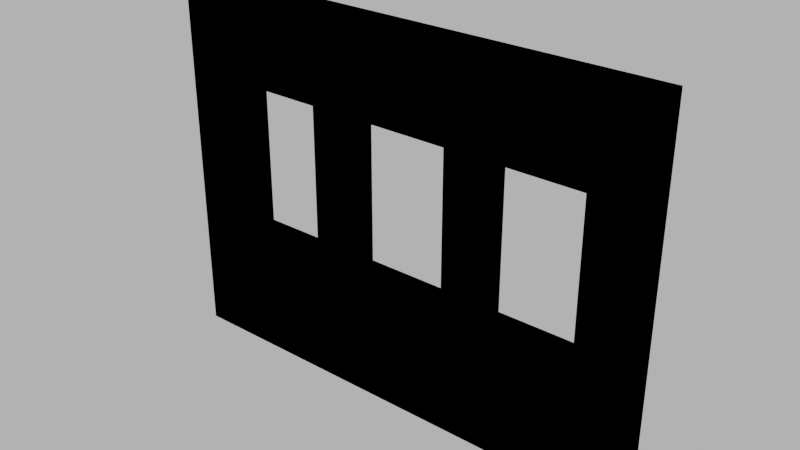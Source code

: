 # Source: 002_wall_windows_001.blend  (saved by Blender 4.1.24; exported with 4.5.12 LTS)
import bpy
from mathutils import Matrix  # noqa: F401  (used for matrix-valued properties, if any)

bpy.ops.wm.read_factory_settings(use_empty=True)
scene = bpy.context.scene
scene.name = 'Scene'

# ---- images (referenced by path relative to the original .blend; pixels are not part of the script)
import os
ASSET_DIR = os.environ.get("B2B_ASSET_DIR", "")  # directory of the original .blend (textures are referenced by path, not embedded)
HERE = os.path.dirname(os.path.abspath(__file__))  # packed textures are extracted next to this script under _unpacked/

def load_image(name, relpath, width, height, colorspace="sRGB"):
    """Load a texture the original file referenced (path relative to the .blend, or extracted next to this script)."""
    p = next((c for c in (os.path.join(HERE, relpath), os.path.join(ASSET_DIR, relpath)) if relpath and os.path.exists(c)), "")
    if p:
        img = bpy.data.images.load(p, check_existing=True)
        img.name = name
    else:  # same state as the original file: an image datablock whose file is absent (Cycles renders it pink)
        img = bpy.data.images.new(name, width, height)
        img.source = "FILE"
        img.filepath = "//" + (relpath or name)
    img.colorspace_settings.name = colorspace
    return img
img_concrete043b_1k_jpg_color_jpg = load_image('Concrete043B_1K-JPG_Color.jpg', 'Concrete043B_1K-JPG_Color.jpg', 1024, 1024, 'sRGB')
img_concrete043b_1k_jpg_metalness_jpg = load_image('Concrete043B_1K-JPG_Metalness.jpg', 'Concrete043B_1K-JPG_Metalness.jpg', 1024, 1024, 'Non-Color')
img_concrete043b_1k_jpg_roughness_jpg = load_image('Concrete043B_1K-JPG_Roughness.jpg', 'Concrete043B_1K-JPG_Roughness.jpg', 1024, 1024, 'Non-Color')
img_concrete043b_1k_jpg_normalgl_jpg = load_image('Concrete043B_1K-JPG_NormalGL.jpg', 'Concrete043B_1K-JPG_NormalGL.jpg', 1024, 1024, 'Non-Color')

# ---- materials (node trees are filled in below, after node groups)
mat_concrete = bpy.data.materials.new('Concrete')
mat_concrete.use_transparent_shadow = False

# ---- material node trees
mat_concrete.use_nodes = True; mat_concrete.node_tree.nodes.clear()
_N = mat_concrete.node_tree.nodes; _L = mat_concrete.node_tree.links
n0 = _N.new('NodeFrame'); n0.name = 'Frame'; n0.location = (-1270, 340)
n0.label = 'Mapping'
n0.width = 400
n1 = _N.new('NodeFrame'); n1.name = 'Frame.001'; n1.location = (-628, 540)
n1.label = 'Textures'
n1.width = 358
n2 = _N.new('ShaderNodeOutputMaterial'); n2.name = 'Material Output'; n2.location = (300, 300)
n3 = _N.new('ShaderNodeBsdfPrincipled'); n3.name = 'Principled BSDF'; n3.location = (10, 300)
n3.distribution = 'GGX'
n3.subsurface_method = 'RANDOM_WALK_SKIN'
n3.inputs[3].default_value = 1.45
n3.inputs[27].default_value = (0.0, 0.0, 0.0, 1.0)
n3.inputs[28].default_value = 1.0
n4 = _N.new('ShaderNodeTexImage'); n4.name = 'Image Texture'; n4.location = (88, -40)
n4.label = 'Base Color'
n4.image = img_concrete043b_1k_jpg_color_jpg
n5 = _N.new('ShaderNodeTexImage'); n5.name = 'Image Texture.001'; n5.location = (88, -320)
n5.label = 'Metallic'
n5.image = img_concrete043b_1k_jpg_metalness_jpg
n6 = _N.new('ShaderNodeTexImage'); n6.name = 'Image Texture.002'; n6.location = (88, -600)
n6.label = 'Roughness'
n6.image = img_concrete043b_1k_jpg_roughness_jpg
n7 = _N.new('ShaderNodeTexImage'); n7.name = 'Image Texture.003'; n7.location = (88, -880)
n7.label = 'Normal'
n7.image = img_concrete043b_1k_jpg_normalgl_jpg
n8 = _N.new('ShaderNodeNormalMap'); n8.name = 'Normal Map'; n8.location = (-240, -340)
n9 = _N.new('ShaderNodeMapping'); n9.name = 'Mapping'; n9.location = (230, -40)
n10 = _N.new('NodeReroute'); n10.name = 'Reroute'; n10.location = (38, -596)
n10.width = 16
n10.socket_idname = 'NodeSocketVector'
n11 = _N.new('ShaderNodeTexCoord'); n11.name = 'Texture Coordinate'; n11.location = (30, -40)
n12 = _N.new('ShaderNodeValue'); n12.name = 'Value'; n12.location = (45, -324)
n12.outputs[0].default_value = 1.0
n4.parent = n1
n5.parent = n1
n6.parent = n1
n7.parent = n1
n9.parent = n0
n10.parent = n1
n11.parent = n0
n12.parent = n0
_L.new(n3.outputs[0], n2.inputs[0])
_L.new(n4.outputs[0], n3.inputs[0])
_L.new(n5.outputs[0], n3.inputs[1])
_L.new(n6.outputs[0], n3.inputs[2])
_L.new(n7.outputs[0], n8.inputs[1])
_L.new(n8.outputs[0], n3.inputs[5])
_L.new(n10.outputs[0], n4.inputs[0])
_L.new(n10.outputs[0], n5.inputs[0])
_L.new(n10.outputs[0], n6.inputs[0])
_L.new(n10.outputs[0], n7.inputs[0])
_L.new(n9.outputs[0], n10.inputs[0])
_L.new(n11.outputs[2], n9.inputs[0])
_L.new(n12.outputs[0], n9.inputs[3])
n2.is_active_output = True

# ---- world
world_world = bpy.data.worlds.new('World'); scene.world = world_world
world_world.use_nodes = True; world_world.node_tree.nodes.clear()
_N = world_world.node_tree.nodes; _L = world_world.node_tree.links
n0 = _N.new('ShaderNodeOutputWorld'); n0.name = 'World Output'; n0.location = (300, 300)
n1 = _N.new('ShaderNodeBackground'); n1.name = 'Background'; n1.location = (10, 300)
n1.inputs[0].default_value = (0.05088, 0.05088, 0.05088, 1.0)
n1.inputs[1].default_value = 10.0
_L.new(n1.outputs[0], n0.inputs[0])
n0.is_active_output = True
world_world.color = (0.05088, 0.05088, 0.05088)
world_world.use_sun_shadow = False
world_world.sun_shadow_jitter_overblur = 0.0

# ---- meshes
me_cube_003 = bpy.data.meshes.new('Cube.003')
me_cube_003.from_pydata([(-4.0, -0.15, 0.0), (-4.0, -0.15, 3.0), (-4.0, 0.15, 0.0), (-4.0, 0.15, 3.0), (0.0, -0.15, 0.0), (0.0, -0.15, 3.0), (0.0, 0.15, 0.0), (0.0, 0.15, 3.0), (-4.0, -0.15, 1.0), (-4.0, -0.15, 2.3), (-4.0, 0.15, 2.3), (-4.0, 0.15, 1.0), (0.0, 0.15, 2.3), (0.0, 0.15, 1.0), (0.0, -0.15, 2.3), (0.0, -0.15, 1.0), (-0.4, 0.15, 0.0), (-1.2, 0.15, 0.0), (-1.5, 0.15, 0.0), (-2.4, 0.15, 0.0), (-2.7, 0.15, 0.0), (-3.5, 0.15, 0.0), (-3.5, 0.15, 3.0), (-2.7, 0.15, 3.0), (-2.4, 0.15, 3.0), (-1.5, 0.15, 3.0), (-1.2, 0.15, 3.0), (-0.4, 0.15, 3.0), (-3.5, -0.15, 0.0), (-2.7, -0.15, 0.0), (-2.4, -0.15, 0.0), (-1.5, -0.15, 0.0), (-1.2, -0.15, 0.0), (-0.4, -0.15, 0.0), (-0.4, -0.15, 3.0), (-1.2, -0.15, 3.0), (-1.5, -0.15, 3.0), (-2.4, -0.15, 3.0), (-2.7, -0.15, 3.0), (-3.5, -0.15, 3.0), (-0.4, -0.15, 1.0), (-1.2, -0.15, 1.0), (-1.5, -0.15, 1.0), (-2.4, -0.15, 1.0), (-2.7, -0.15, 1.0), (-3.5, -0.15, 1.0), (-0.4, -0.15, 2.3), (-1.2, -0.15, 2.3), (-1.5, -0.15, 2.3), (-2.4, -0.15, 2.3), (-2.7, -0.15, 2.3), (-3.5, -0.15, 2.3), (-3.5, 0.15, 1.0), (-2.7, 0.15, 1.0), (-2.4, 0.15, 1.0), (-1.5, 0.15, 1.0), (-1.2, 0.15, 1.0), (-0.4, 0.15, 1.0), (-3.5, 0.15, 2.3), (-2.7, 0.15, 2.3), (-2.4, 0.15, 2.3), (-1.5, 0.15, 2.3), (-1.2, 0.15, 2.3), (-0.4, 0.15, 2.3)], [], [(9, 1, 3, 10), (63, 27, 7, 12), (12, 7, 5, 14), (51, 39, 1, 9), (16, 6, 4, 33), (22, 3, 1, 39), (28, 45, 8, 0), (45, 51, 9, 8), (6, 13, 15, 4), (13, 12, 14, 15), (16, 57, 13, 6), (57, 63, 12, 13), (0, 8, 11, 2), (8, 9, 10, 11), (11, 10, 58, 52), (53, 59, 60, 54), (55, 61, 62, 56), (2, 11, 52, 21), (21, 52, 53, 20), (20, 53, 54, 19), (19, 54, 55, 18), (18, 55, 56, 17), (17, 56, 57, 16), (15, 14, 46, 40), (41, 47, 48, 42), (43, 49, 50, 44), (4, 15, 40, 33), (33, 40, 41, 32), (32, 41, 42, 31), (31, 42, 43, 30), (30, 43, 44, 29), (29, 44, 45, 28), (7, 27, 34, 5), (27, 26, 35, 34), (26, 25, 36, 35), (25, 24, 37, 36), (24, 23, 38, 37), (23, 22, 39, 38), (2, 21, 28, 0), (21, 20, 29, 28), (20, 19, 30, 29), (19, 18, 31, 30), (18, 17, 32, 31), (17, 16, 33, 32), (14, 5, 34, 46), (46, 34, 35, 47), (47, 35, 36, 48), (48, 36, 37, 49), (49, 37, 38, 50), (50, 38, 39, 51), (10, 3, 22, 58), (58, 22, 23, 59), (59, 23, 24, 60), (60, 24, 25, 61), (61, 25, 26, 62), (62, 26, 27, 63), (44, 53, 52, 45), (52, 58, 51, 45), (50, 51, 58, 59), (53, 44, 50, 59), (55, 42, 48, 61), (42, 55, 54, 43), (56, 62, 47, 41), (46, 47, 62, 63), (57, 40, 46, 63), (40, 57, 56, 41), (48, 49, 60, 61), (54, 60, 49, 43)])
_uv = me_cube_003.uv_layers.new(name='UVMap')
_uv.uv.foreach_set('vector', [1.784, 1.233, 2.194, 1.233, 2.194, 1.409, 1.784, 1.409, -1.091, -0.8785, -1.501, -0.8785, -1.501, -1.113, -1.091, -1.113, 1.784, -1.289, 2.194, -1.289, 2.194, -1.113, 1.784, -1.113, 1.784, 0.94, 2.194, 0.94, 2.194, 1.233, 1.784, 1.233, 0.2586, -0.8785, 0.2586, -1.113, 0.4346, -1.113, 0.4346, -0.8785, -1.501, 0.94, -1.501, 1.233, -1.677, 1.233, -1.677, 0.94, 0.4346, 0.94, 1.021, 0.94, 1.021, 1.233, 0.4346, 1.233, 1.021, 0.94, 1.784, 0.94, 1.784, 1.233, 1.021, 1.233, 0.4346, -1.289, 1.021, -1.289, 1.021, -1.113, 0.4346, -1.113, 1.021, -1.289, 1.784, -1.289, 1.784, -1.113, 1.021, -1.113, 0.2586, -0.8785, -0.328, -0.8785, -0.328, -1.113, 0.2586, -1.113, -0.328, -0.8785, -1.091, -0.8785, -1.091, -1.113, -0.328, -1.113, 0.4346, 1.233, 1.021, 1.233, 1.021, 1.409, 0.4346, 1.409, 1.021, 1.233, 1.784, 1.233, 1.784, 1.409, 1.021, 1.409, -0.328, 1.233, -1.091, 1.233, -1.091, 0.94, -0.328, 0.94, -0.328, 0.4707, -1.091, 0.4707, -1.091, 0.2947, -0.328, 0.2947, -0.328, -0.2333, -1.091, -0.2333, -1.091, -0.4092, -0.328, -0.4092, 0.2586, 1.233, -0.328, 1.233, -0.328, 0.94, 0.2586, 0.94, 0.2586, 0.94, -0.328, 0.94, -0.328, 0.4707, 0.2586, 0.4707, 0.2586, 0.4707, -0.328, 0.4707, -0.328, 0.2947, 0.2586, 0.2947, 0.2586, 0.2947, -0.328, 0.2947, -0.328, -0.2333, 0.2586, -0.2333, 0.2586, -0.2333, -0.328, -0.2333, -0.328, -0.4092, 0.2586, -0.4092, 0.2586, -0.4092, -0.328, -0.4092, -0.328, -0.8785, 0.2586, -0.8785, 1.021, -1.113, 1.784, -1.113, 1.784, -0.8785, 1.021, -0.8785, 1.021, -0.4092, 1.784, -0.4092, 1.784, -0.2333, 1.021, -0.2333, 1.021, 0.2947, 1.784, 0.2947, 1.784, 0.4707, 1.021, 0.4707, 0.4346, -1.113, 1.021, -1.113, 1.021, -0.8785, 0.4346, -0.8785, 0.4346, -0.8785, 1.021, -0.8785, 1.021, -0.4092, 0.4346, -0.4092, 0.4346, -0.4092, 1.021, -0.4092, 1.021, -0.2333, 0.4346, -0.2333, 0.4346, -0.2333, 1.021, -0.2333, 1.021, 0.2947, 0.4346, 0.2947, 0.4346, 0.2947, 1.021, 0.2947, 1.021, 0.4707, 0.4346, 0.4707, 0.4346, 0.4707, 1.021, 0.4707, 1.021, 0.94, 0.4346, 0.94, -1.501, -1.113, -1.501, -0.8785, -1.677, -0.8785, -1.677, -1.113, -1.501, -0.8785, -1.501, -0.4092, -1.677, -0.4092, -1.677, -0.8785, -1.501, -0.4092, -1.501, -0.2333, -1.677, -0.2333, -1.677, -0.4092, -1.501, -0.2333, -1.501, 0.2947, -1.677, 0.2947, -1.677, -0.2333, -1.501, 0.2947, -1.501, 0.4707, -1.677, 0.4707, -1.677, 0.2947, -1.501, 0.4707, -1.501, 0.94, -1.677, 0.94, -1.677, 0.4707, 0.2586, 1.233, 0.2586, 0.94, 0.4346, 0.94, 0.4346, 1.233, 0.2586, 0.94, 0.2586, 0.4707, 0.4346, 0.4707, 0.4346, 0.94, 0.2586, 0.4707, 0.2586, 0.2947, 0.4346, 0.2947, 0.4346, 0.4707, 0.2586, 0.2947, 0.2586, -0.2333, 0.4346, -0.2333, 0.4346, 0.2947, 0.2586, -0.2333, 0.2586, -0.4092, 0.4346, -0.4092, 0.4346, -0.2333, 0.2586, -0.4092, 0.2586, -0.8785, 0.4346, -0.8785, 0.4346, -0.4092, 1.784, -1.113, 2.194, -1.113, 2.194, -0.8785, 1.784, -0.8785, 1.784, -0.8785, 2.194, -0.8785, 2.194, -0.4092, 1.784, -0.4092, 1.784, -0.4092, 2.194, -0.4092, 2.194, -0.2333, 1.784, -0.2333, 1.784, -0.2333, 2.194, -0.2333, 2.194, 0.2947, 1.784, 0.2947, 1.784, 0.2947, 2.194, 0.2947, 2.194, 0.4707, 1.784, 0.4707, 1.784, 0.4707, 2.194, 0.4707, 2.194, 0.94, 1.784, 0.94, -1.091, 1.233, -1.501, 1.233, -1.501, 0.94, -1.091, 0.94, -1.091, 0.94, -1.501, 0.94, -1.501, 0.4707, -1.091, 0.4707, -1.091, 0.4707, -1.501, 0.4707, -1.501, 0.2947, -1.091, 0.2947, -1.091, 0.2947, -1.501, 0.2947, -1.501, -0.2333, -1.091, -0.2333, -1.091, -0.2333, -1.501, -0.2333, -1.501, -0.4092, -1.091, -0.4092, -1.091, -0.4092, -1.501, -0.4092, -1.501, -0.8785, -1.091, -0.8785, 1.139, -1.465, 1.139, -1.641, 1.608, -1.641, 1.608, -1.465, -1.677, -1.641, -0.9146, -1.641, -0.9146, -1.465, -1.677, -1.465, 0.3759, -1.465, 0.8452, -1.465, 0.8452, -1.289, 0.3759, -1.289, -0.3867, -1.289, -0.3867, -1.465, 0.3759, -1.465, 0.3759, -1.289, -1.677, -1.289, -1.677, -1.465, -0.9146, -1.465, -0.9146, -1.289, 0.6106, -1.465, 0.6106, -1.641, 1.139, -1.641, 1.139, -1.465, -0.9146, -1.641, -0.152, -1.641, -0.152, -1.465, -0.9146, -1.465, 1.608, -1.465, 2.077, -1.465, 2.077, -1.289, 1.608, -1.289, 0.8452, -1.289, 0.8452, -1.465, 1.608, -1.465, 1.608, -1.289, 2.077, -1.289, 2.077, -1.465, 2.546, -1.465, 2.546, -1.289, -0.9146, -1.465, -0.3867, -1.465, -0.3867, -1.289, -0.9146, -1.289, -0.152, -1.641, 0.6106, -1.641, 0.6106, -1.465, -0.152, -1.465])
me_cube_003.materials.append(mat_concrete)
me_cube_003.update()
me_cube_012 = bpy.data.meshes.new('Cube.012')
me_cube_012.from_pydata([(-4.0, -0.15, 0.0), (-4.0, -0.15, 3.0), (-4.0, 0.15, 0.0), (-4.0, 0.15, 3.0), (0.0, -0.15, 0.0), (0.0, -0.15, 3.0), (0.0, 0.15, 0.0), (0.0, 0.15, 3.0), (-4.0, -0.15, 1.0), (-4.0, -0.15, 2.3), (-4.0, 0.15, 2.3), (-4.0, 0.15, 1.0), (0.0, 0.15, 2.3), (0.0, 0.15, 1.0), (0.0, -0.15, 2.3), (0.0, -0.15, 1.0), (-0.4, 0.15, 0.0), (-1.2, 0.15, 0.0), (-1.5, 0.15, 0.0), (-2.4, 0.15, 0.0), (-2.7, 0.15, 0.0), (-3.5, 0.15, 0.0), (-3.5, 0.15, 3.0), (-2.7, 0.15, 3.0), (-2.4, 0.15, 3.0), (-1.5, 0.15, 3.0), (-1.2, 0.15, 3.0), (-0.4, 0.15, 3.0), (-3.5, -0.15, 0.0), (-2.7, -0.15, 0.0), (-2.4, -0.15, 0.0), (-1.5, -0.15, 0.0), (-1.2, -0.15, 0.0), (-0.4, -0.15, 0.0), (-0.4, -0.15, 3.0), (-1.2, -0.15, 3.0), (-1.5, -0.15, 3.0), (-2.4, -0.15, 3.0), (-2.7, -0.15, 3.0), (-3.5, -0.15, 3.0), (-0.4, -0.15, 1.0), (-1.2, -0.15, 1.0), (-1.5, -0.15, 1.0), (-2.4, -0.15, 1.0), (-2.7, -0.15, 1.0), (-3.5, -0.15, 1.0), (-0.4, -0.15, 2.3), (-1.2, -0.15, 2.3), (-1.5, -0.15, 2.3), (-2.4, -0.15, 2.3), (-2.7, -0.15, 2.3), (-3.5, -0.15, 2.3), (-3.5, 0.15, 1.0), (-2.7, 0.15, 1.0), (-2.4, 0.15, 1.0), (-1.5, 0.15, 1.0), (-1.2, 0.15, 1.0), (-0.4, 0.15, 1.0), (-3.5, 0.15, 2.3), (-2.7, 0.15, 2.3), (-2.4, 0.15, 2.3), (-1.5, 0.15, 2.3), (-1.2, 0.15, 2.3), (-0.4, 0.15, 2.3)], [], [(9, 1, 3, 10), (63, 27, 7, 12), (12, 7, 5, 14), (51, 39, 1, 9), (16, 6, 4, 33), (22, 3, 1, 39), (28, 45, 8, 0), (45, 51, 9, 8), (6, 13, 15, 4), (13, 12, 14, 15), (16, 57, 13, 6), (57, 63, 12, 13), (0, 8, 11, 2), (8, 9, 10, 11), (11, 10, 58, 52), (53, 59, 60, 54), (55, 61, 62, 56), (2, 11, 52, 21), (21, 52, 53, 20), (20, 53, 54, 19), (19, 54, 55, 18), (18, 55, 56, 17), (17, 56, 57, 16), (15, 14, 46, 40), (41, 47, 48, 42), (43, 49, 50, 44), (4, 15, 40, 33), (33, 40, 41, 32), (32, 41, 42, 31), (31, 42, 43, 30), (30, 43, 44, 29), (29, 44, 45, 28), (7, 27, 34, 5), (27, 26, 35, 34), (26, 25, 36, 35), (25, 24, 37, 36), (24, 23, 38, 37), (23, 22, 39, 38), (2, 21, 28, 0), (21, 20, 29, 28), (20, 19, 30, 29), (19, 18, 31, 30), (18, 17, 32, 31), (17, 16, 33, 32), (14, 5, 34, 46), (46, 34, 35, 47), (47, 35, 36, 48), (48, 36, 37, 49), (49, 37, 38, 50), (50, 38, 39, 51), (10, 3, 22, 58), (58, 22, 23, 59), (59, 23, 24, 60), (60, 24, 25, 61), (61, 25, 26, 62), (62, 26, 27, 63), (44, 53, 52, 45), (52, 58, 51, 45), (50, 51, 58, 59), (53, 44, 50, 59), (55, 42, 48, 61), (42, 55, 54, 43), (56, 62, 47, 41), (46, 47, 62, 63), (57, 40, 46, 63), (40, 57, 56, 41), (48, 49, 60, 61), (54, 60, 49, 43)])
_uv = me_cube_012.uv_layers.new(name='UVMap')
_uv.uv.foreach_set('vector', [0.36, 0.23, 0.36, 0.3, 0.33, 0.3, 0.33, 0.23, 0.26, 0.66, 0.33, 0.66, 0.33, 0.7, 0.26, 0.7, 0.33, 0.77, 0.33, 0.7, 0.36, 0.7, 0.36, 0.77, 0.8, 0.35, 0.87, 0.35, 0.87, 0.4, 0.8, 0.4, 0.03, 0.66, 0.03, 0.7, 0.0, 0.7, 0.0, 0.66, 0.33, 0.35, 0.33, 0.3, 0.36, 0.3, 0.36, 0.35, 0.57, 0.35, 0.67, 0.35, 0.67, 0.4, 0.57, 0.4, 0.67, 0.35, 0.8, 0.35, 0.8, 0.4, 0.67, 0.4, 0.33, 1.0, 0.33, 0.9, 0.36, 0.9, 0.36, 1.0, 0.33, 0.9, 0.33, 0.77, 0.36, 0.77, 0.36, 0.9, 0.03, 0.66, 0.13, 0.66, 0.13, 0.7, 0.03, 0.7, 0.13, 0.66, 0.26, 0.66, 0.26, 0.7, 0.13, 0.7, 0.36, 5.223e-08, 0.36, 0.1, 0.33, 0.1, 0.33, 2.611e-08, 0.36, 0.1, 0.36, 0.23, 0.33, 0.23, 0.33, 0.1, 0.13, 0.3, 0.26, 0.3, 0.26, 0.35, 0.13, 0.35, 0.13, 0.43, 0.26, 0.43, 0.26, 0.46, 0.13, 0.46, 0.13, 0.55, 0.26, 0.55, 0.26, 0.58, 0.13, 0.58, 0.03, 0.3, 0.13, 0.3, 0.13, 0.35, 0.03, 0.35, 0.03, 0.35, 0.13, 0.35, 0.13, 0.43, 0.03, 0.43, 0.03, 0.43, 0.13, 0.43, 0.13, 0.46, 0.03, 0.46, 0.03, 0.46, 0.13, 0.46, 0.13, 0.55, 0.03, 0.55, 0.03, 0.55, 0.13, 0.55, 0.13, 0.58, 0.03, 0.58, 0.03, 0.58, 0.13, 0.58, 0.13, 0.66, 0.03, 0.66, 0.67, 6.621e-09, 0.8, -6.939e-10, 0.8, 0.04, 0.67, 0.04, 0.72, 0.53, 0.72, 0.66, 0.69, 0.66, 0.69, 0.53, 0.67, 0.24, 0.8, 0.24, 0.8, 0.27, 0.67, 0.27, 0.57, 1.262e-08, 0.67, 6.621e-09, 0.67, 0.04, 0.57, 0.04, 0.57, 0.04, 0.67, 0.04, 0.67, 0.12, 0.57, 0.12, 0.57, 0.12, 0.67, 0.12, 0.67, 0.15, 0.57, 0.15, 0.57, 0.15, 0.67, 0.15, 0.67, 0.24, 0.57, 0.24, 0.57, 0.24, 0.67, 0.24, 0.67, 0.27, 0.57, 0.27, 0.57, 0.27, 0.67, 0.27, 0.67, 0.35, 0.57, 0.35, 0.33, 0.7, 0.33, 0.66, 0.36, 0.66, 0.36, 0.7, 0.33, 0.66, 0.33, 0.58, 0.36, 0.58, 0.36, 0.66, 0.33, 0.58, 0.33, 0.55, 0.36, 0.55, 0.36, 0.58, 0.33, 0.55, 0.33, 0.46, 0.36, 0.46, 0.36, 0.55, 0.33, 0.46, 0.33, 0.43, 0.36, 0.43, 0.36, 0.46, 0.33, 0.43, 0.33, 0.35, 0.36, 0.35, 0.36, 0.43, 0.03, 0.3, 0.03, 0.35, 1.306e-07, 0.35, 1.567e-07, 0.3, 0.03, 0.35, 0.03, 0.43, 1.045e-07, 0.43, 1.306e-07, 0.35, 0.03, 0.43, 0.03, 0.46, 1.045e-07, 0.46, 1.045e-07, 0.43, 0.03, 0.46, 0.03, 0.55, 5.223e-08, 0.55, 1.045e-07, 0.46, 0.03, 0.55, 0.03, 0.58, 5.223e-08, 0.58, 5.223e-08, 0.55, 0.03, 0.58, 0.03, 0.66, 0.0, 0.66, 5.223e-08, 0.58, 0.8, -6.939e-10, 0.87, -5.386e-09, 0.87, 0.04, 0.8, 0.04, 0.8, 0.04, 0.87, 0.04, 0.87, 0.12, 0.8, 0.12, 0.8, 0.12, 0.87, 0.12, 0.87, 0.15, 0.8, 0.15, 0.8, 0.15, 0.87, 0.15, 0.87, 0.24, 0.8, 0.24, 0.8, 0.24, 0.87, 0.24, 0.87, 0.27, 0.8, 0.27, 0.8, 0.27, 0.87, 0.27, 0.87, 0.35, 0.8, 0.35, 0.26, 0.3, 0.33, 0.3, 0.33, 0.35, 0.26, 0.35, 0.26, 0.35, 0.33, 0.35, 0.33, 0.43, 0.26, 0.43, 0.26, 0.43, 0.33, 0.43, 0.33, 0.46, 0.26, 0.46, 0.26, 0.46, 0.33, 0.46, 0.33, 0.55, 0.26, 0.55, 0.26, 0.55, 0.33, 0.55, 0.33, 0.58, 0.26, 0.58, 0.26, 0.58, 0.33, 0.58, 0.33, 0.66, 0.26, 0.66, 0.57, 0.62, 0.6, 0.62, 0.6, 0.7, 0.57, 0.7, 0.69, 0.4, 0.69, 0.53, 0.66, 0.53, 0.66, 0.4, 0.63, 0.53, 0.63, 0.61, 0.6, 0.61, 0.6, 0.53, 0.6, 0.4, 0.63, 0.4, 0.63, 0.53, 0.6, 0.53, 0.57, 0.4, 0.6, 0.4, 0.6, 0.53, 0.57, 0.53, 0.6, 0.61, 0.63, 0.61, 0.63, 0.7, 0.6, 0.7, 0.69, 0.53, 0.69, 0.66, 0.66, 0.66, 0.66, 0.53, 0.66, 0.53, 0.66, 0.61, 0.63, 0.61, 0.63, 0.53, 0.63, 0.4, 0.66, 0.4, 0.66, 0.53, 0.63, 0.53, 0.63, 0.61, 0.66, 0.61, 0.66, 0.69, 0.63, 0.69, 0.6, 0.53, 0.6, 0.62, 0.57, 0.62, 0.57, 0.53, 0.72, 0.4, 0.72, 0.53, 0.69, 0.53, 0.69, 0.4])
me_cube_012.update()

# ---- objects
ob_002_wall_windows_001 = bpy.data.objects.new('002_wall_windows_001', me_cube_003)
ob_002_wall_windows_001__colonly = bpy.data.objects.new('002_wall_windows_001 -colonly', me_cube_012)

# ---- transforms, parenting, visibility, modifiers, constraints
ob_002_wall_windows_001.location = (0.0, 0.0, 0.0)
ob_002_wall_windows_001__colonly.parent = ob_002_wall_windows_001
ob_002_wall_windows_001__colonly.location = (0.0, 0.0, 0.0)
ob_002_wall_windows_001__colonly.display_type = 'WIRE'

# ---- collection membership
scene.collection.objects.link(ob_002_wall_windows_001)
scene.collection.objects.link(ob_002_wall_windows_001__colonly)

# ---- scene / render settings (as saved in the file)
scene.frame_start = 1; scene.frame_end = 250; scene.frame_set(1)
scene.render.engine = 'BLENDER_EEVEE_NEXT'
scene.cycles.sampling_pattern = 'TABULATED_SOBOL'
scene.eevee.ray_tracing_options.trace_max_roughness = 0.0
scene.view_settings.view_transform = 'Filmic'
bpy.context.view_layer.update()

# ---- added for rendering (the .blend has no active camera): camera
cam_auto = bpy.data.cameras.new('AutoCamera')
cam_auto.lens = 50.0
cam_auto.sensor_width = 36.0
cam_auto.clip_end = 1000.0
ob_auto_camera = bpy.data.objects.new('AutoCamera', cam_auto)
scene.collection.objects.link(ob_auto_camera)
ob_auto_camera.location = (2.63444, -5.56133, 5.20755)
ob_auto_camera.rotation_euler = (1.09748, -7.21219e-08, 0.694738)
scene.camera = ob_auto_camera
bpy.context.view_layer.update()
